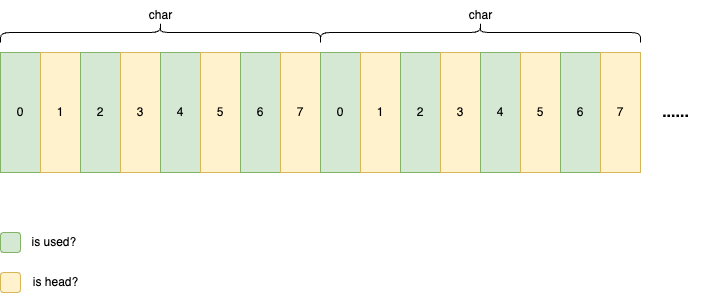

The diagram above was exported from draw.io. Its source (the exported page's mxGraphModel, read from the mxfile embedded in the PNG):
<mxGraphModel dx="1026" dy="567" grid="1" gridSize="10" guides="1" tooltips="1" connect="1" arrows="1" fold="1" page="1" pageScale="1" pageWidth="827" pageHeight="1169" math="0" shadow="0">
  <root>
    <mxCell id="0" />
    <mxCell id="1" parent="0" />
    <mxCell id="GWQhicxfGD1Hi7lyT0T9-1" value="0" style="rounded=0;whiteSpace=wrap;html=1;fillColor=#d5e8d4;strokeColor=#82b366;" vertex="1" parent="1">
      <mxGeometry x="140" y="170" width="40" height="120" as="geometry" />
    </mxCell>
    <mxCell id="GWQhicxfGD1Hi7lyT0T9-2" value="1" style="rounded=0;whiteSpace=wrap;html=1;fillColor=#fff2cc;strokeColor=#d6b656;" vertex="1" parent="1">
      <mxGeometry x="180" y="170" width="40" height="120" as="geometry" />
    </mxCell>
    <mxCell id="GWQhicxfGD1Hi7lyT0T9-3" value="2" style="rounded=0;whiteSpace=wrap;html=1;fillColor=#d5e8d4;strokeColor=#82b366;" vertex="1" parent="1">
      <mxGeometry x="220" y="170" width="40" height="120" as="geometry" />
    </mxCell>
    <mxCell id="GWQhicxfGD1Hi7lyT0T9-4" value="3" style="rounded=0;whiteSpace=wrap;html=1;fillColor=#fff2cc;strokeColor=#d6b656;" vertex="1" parent="1">
      <mxGeometry x="260" y="170" width="40" height="120" as="geometry" />
    </mxCell>
    <mxCell id="GWQhicxfGD1Hi7lyT0T9-5" value="4" style="rounded=0;whiteSpace=wrap;html=1;fillColor=#d5e8d4;strokeColor=#82b366;" vertex="1" parent="1">
      <mxGeometry x="300" y="170" width="40" height="120" as="geometry" />
    </mxCell>
    <mxCell id="GWQhicxfGD1Hi7lyT0T9-6" value="5" style="rounded=0;whiteSpace=wrap;html=1;fillColor=#fff2cc;strokeColor=#d6b656;" vertex="1" parent="1">
      <mxGeometry x="340" y="170" width="40" height="120" as="geometry" />
    </mxCell>
    <mxCell id="GWQhicxfGD1Hi7lyT0T9-7" value="6" style="rounded=0;whiteSpace=wrap;html=1;fillColor=#d5e8d4;strokeColor=#82b366;" vertex="1" parent="1">
      <mxGeometry x="380" y="170" width="40" height="120" as="geometry" />
    </mxCell>
    <mxCell id="GWQhicxfGD1Hi7lyT0T9-8" value="7" style="rounded=0;whiteSpace=wrap;html=1;fillColor=#fff2cc;strokeColor=#d6b656;" vertex="1" parent="1">
      <mxGeometry x="420" y="170" width="40" height="120" as="geometry" />
    </mxCell>
    <mxCell id="GWQhicxfGD1Hi7lyT0T9-9" value="0" style="rounded=0;whiteSpace=wrap;html=1;fillColor=#d5e8d4;strokeColor=#82b366;" vertex="1" parent="1">
      <mxGeometry x="460" y="170" width="40" height="120" as="geometry" />
    </mxCell>
    <mxCell id="GWQhicxfGD1Hi7lyT0T9-10" value="1" style="rounded=0;whiteSpace=wrap;html=1;fillColor=#fff2cc;strokeColor=#d6b656;" vertex="1" parent="1">
      <mxGeometry x="500" y="170" width="40" height="120" as="geometry" />
    </mxCell>
    <mxCell id="GWQhicxfGD1Hi7lyT0T9-11" value="2" style="rounded=0;whiteSpace=wrap;html=1;fillColor=#d5e8d4;strokeColor=#82b366;" vertex="1" parent="1">
      <mxGeometry x="540" y="170" width="40" height="120" as="geometry" />
    </mxCell>
    <mxCell id="GWQhicxfGD1Hi7lyT0T9-12" value="3" style="rounded=0;whiteSpace=wrap;html=1;fillColor=#fff2cc;strokeColor=#d6b656;" vertex="1" parent="1">
      <mxGeometry x="580" y="170" width="40" height="120" as="geometry" />
    </mxCell>
    <mxCell id="GWQhicxfGD1Hi7lyT0T9-13" value="4" style="rounded=0;whiteSpace=wrap;html=1;fillColor=#d5e8d4;strokeColor=#82b366;" vertex="1" parent="1">
      <mxGeometry x="620" y="170" width="40" height="120" as="geometry" />
    </mxCell>
    <mxCell id="GWQhicxfGD1Hi7lyT0T9-14" value="5" style="rounded=0;whiteSpace=wrap;html=1;fillColor=#fff2cc;strokeColor=#d6b656;" vertex="1" parent="1">
      <mxGeometry x="660" y="170" width="40" height="120" as="geometry" />
    </mxCell>
    <mxCell id="GWQhicxfGD1Hi7lyT0T9-15" value="6" style="rounded=0;whiteSpace=wrap;html=1;fillColor=#d5e8d4;strokeColor=#82b366;" vertex="1" parent="1">
      <mxGeometry x="700" y="170" width="40" height="120" as="geometry" />
    </mxCell>
    <mxCell id="GWQhicxfGD1Hi7lyT0T9-16" value="7" style="rounded=0;whiteSpace=wrap;html=1;fillColor=#fff2cc;strokeColor=#d6b656;" vertex="1" parent="1">
      <mxGeometry x="740" y="170" width="40" height="120" as="geometry" />
    </mxCell>
    <mxCell id="GWQhicxfGD1Hi7lyT0T9-17" value="&lt;b&gt;&lt;font style=&quot;font-size: 16px;&quot;&gt;......&lt;/font&gt;&lt;/b&gt;" style="text;html=1;align=center;verticalAlign=middle;resizable=0;points=[];autosize=1;strokeColor=none;fillColor=none;" vertex="1" parent="1">
      <mxGeometry x="790" y="215" width="50" height="30" as="geometry" />
    </mxCell>
    <mxCell id="GWQhicxfGD1Hi7lyT0T9-18" value="" style="shape=curlyBracket;whiteSpace=wrap;html=1;rounded=1;flipH=1;labelPosition=right;verticalLabelPosition=middle;align=left;verticalAlign=middle;rotation=-90;" vertex="1" parent="1">
      <mxGeometry x="290" y="-10" width="20" height="320" as="geometry" />
    </mxCell>
    <mxCell id="GWQhicxfGD1Hi7lyT0T9-19" value="" style="shape=curlyBracket;whiteSpace=wrap;html=1;rounded=1;flipH=1;labelPosition=right;verticalLabelPosition=middle;align=left;verticalAlign=middle;rotation=-90;" vertex="1" parent="1">
      <mxGeometry x="610" y="-10" width="20" height="320" as="geometry" />
    </mxCell>
    <mxCell id="GWQhicxfGD1Hi7lyT0T9-20" value="char" style="text;html=1;align=center;verticalAlign=middle;resizable=0;points=[];autosize=1;strokeColor=none;fillColor=none;" vertex="1" parent="1">
      <mxGeometry x="275" y="118" width="50" height="30" as="geometry" />
    </mxCell>
    <mxCell id="GWQhicxfGD1Hi7lyT0T9-21" value="char" style="text;html=1;align=center;verticalAlign=middle;resizable=0;points=[];autosize=1;strokeColor=none;fillColor=none;" vertex="1" parent="1">
      <mxGeometry x="595" y="118" width="50" height="30" as="geometry" />
    </mxCell>
    <mxCell id="GWQhicxfGD1Hi7lyT0T9-22" value="" style="rounded=1;whiteSpace=wrap;html=1;fillColor=#d5e8d4;strokeColor=#82b366;" vertex="1" parent="1">
      <mxGeometry x="140" y="350" width="20" height="20" as="geometry" />
    </mxCell>
    <mxCell id="GWQhicxfGD1Hi7lyT0T9-24" value="" style="rounded=1;whiteSpace=wrap;html=1;fillColor=#fff2cc;strokeColor=#d6b656;" vertex="1" parent="1">
      <mxGeometry x="140" y="390" width="20" height="20" as="geometry" />
    </mxCell>
    <mxCell id="GWQhicxfGD1Hi7lyT0T9-25" value="is used?&amp;nbsp;" style="text;html=1;align=center;verticalAlign=middle;resizable=0;points=[];autosize=1;strokeColor=none;fillColor=none;" vertex="1" parent="1">
      <mxGeometry x="160" y="345" width="70" height="30" as="geometry" />
    </mxCell>
    <mxCell id="GWQhicxfGD1Hi7lyT0T9-26" value="is head?" style="text;html=1;align=center;verticalAlign=middle;resizable=0;points=[];autosize=1;strokeColor=none;fillColor=none;" vertex="1" parent="1">
      <mxGeometry x="160" y="385" width="70" height="30" as="geometry" />
    </mxCell>
  </root>
</mxGraphModel>